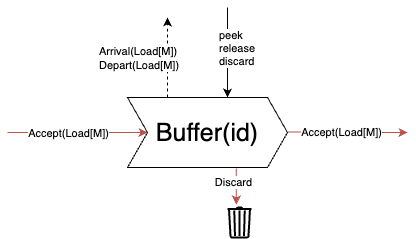

The diagram above was exported from draw.io. Its source (the exported page's mxGraphModel, read from the mxfile embedded in the PNG):
<mxGraphModel dx="1344" dy="666" grid="1" gridSize="10" guides="1" tooltips="1" connect="1" arrows="1" fold="1" page="1" pageScale="1" pageWidth="1100" pageHeight="850" math="0" shadow="0">
  <root>
    <mxCell id="0" />
    <mxCell id="1" parent="0" />
    <mxCell id="16" style="html=1;exitX=0.25;exitY=0;exitDx=0;exitDy=0;fontSize=11;dashed=1;rounded=1;" edge="1" parent="1" source="3">
      <mxGeometry relative="1" as="geometry">
        <mxPoint x="390" y="40" as="targetPoint" />
      </mxGeometry>
    </mxCell>
    <mxCell id="17" value="Arrival(Load[M])&lt;br&gt;Depart(Load[M])" style="edgeLabel;html=1;align=left;verticalAlign=middle;resizable=0;points=[];fontSize=11;" vertex="1" connectable="0" parent="16">
      <mxGeometry x="-0.0376" y="1" relative="1" as="geometry">
        <mxPoint x="-69" y="-2" as="offset" />
      </mxGeometry>
    </mxCell>
    <mxCell id="3" value="Buffer(id)" style="shape=step;perimeter=stepPerimeter;whiteSpace=wrap;html=1;fixedSize=1;fontSize=25;" vertex="1" parent="1">
      <mxGeometry x="350" y="120" width="160" height="70" as="geometry" />
    </mxCell>
    <mxCell id="4" value="" style="endArrow=classic;html=1;fontSize=25;entryX=0;entryY=0.5;entryDx=0;entryDy=0;exitX=0.5;exitY=0;exitDx=0;exitDy=0;exitPerimeter=0;fillColor=#f8cecc;strokeColor=#b85450;" edge="1" parent="1" target="3">
      <mxGeometry width="50" height="50" relative="1" as="geometry">
        <mxPoint x="230" y="155" as="sourcePoint" />
        <mxPoint x="530" y="160" as="targetPoint" />
      </mxGeometry>
    </mxCell>
    <mxCell id="10" value="Accept(Load[M])" style="edgeLabel;html=1;align=center;verticalAlign=middle;resizable=0;points=[];fontSize=11;" vertex="1" connectable="0" parent="4">
      <mxGeometry x="-0.4289" y="-2" relative="1" as="geometry">
        <mxPoint x="20" y="-2" as="offset" />
      </mxGeometry>
    </mxCell>
    <mxCell id="18" value="" style="endArrow=classic;html=1;rounded=1;fontSize=11;" edge="1" parent="1">
      <mxGeometry width="50" height="50" relative="1" as="geometry">
        <mxPoint x="450" y="30" as="sourcePoint" />
        <mxPoint x="450" y="120" as="targetPoint" />
      </mxGeometry>
    </mxCell>
    <mxCell id="19" value="peek&lt;br&gt;&lt;div style=&quot;&quot;&gt;release&lt;/div&gt;&lt;div style=&quot;&quot;&gt;discard&lt;/div&gt;" style="edgeLabel;html=1;align=left;verticalAlign=middle;resizable=0;points=[];fontSize=11;" vertex="1" connectable="0" parent="18">
      <mxGeometry x="-0.4332" relative="1" as="geometry">
        <mxPoint x="-10" y="14" as="offset" />
      </mxGeometry>
    </mxCell>
    <mxCell id="21" style="edgeStyle=orthogonalEdgeStyle;html=1;entryX=0.412;entryY=-0.075;entryDx=0;entryDy=0;entryPerimeter=0;fontSize=11;curved=1;exitX=0.68;exitY=1.014;exitDx=0;exitDy=0;exitPerimeter=0;fillColor=#f8cecc;strokeColor=#b85450;" edge="1" parent="1" source="3">
      <mxGeometry relative="1" as="geometry">
        <mxPoint x="520" y="165" as="sourcePoint" />
        <mxPoint x="458.8399999999999" y="227" as="targetPoint" />
      </mxGeometry>
    </mxCell>
    <mxCell id="22" value="Discard" style="edgeLabel;html=1;align=center;verticalAlign=middle;resizable=0;points=[];fontSize=11;" vertex="1" connectable="0" parent="21">
      <mxGeometry x="-0.2356" y="-3" relative="1" as="geometry">
        <mxPoint as="offset" />
      </mxGeometry>
    </mxCell>
    <mxCell id="28" value="" style="html=1;verticalLabelPosition=bottom;align=center;labelBackgroundColor=#ffffff;verticalAlign=top;strokeWidth=2;strokeColor=#000000;shadow=0;dashed=0;shape=mxgraph.ios7.icons.trashcan;fontSize=11;" vertex="1" parent="1">
      <mxGeometry x="450" y="230" width="24" height="30" as="geometry" />
    </mxCell>
    <mxCell id="29" value="" style="endArrow=classic;html=1;fontSize=25;exitX=0.5;exitY=0;exitDx=0;exitDy=0;exitPerimeter=0;fillColor=#f8cecc;strokeColor=#b85450;" edge="1" parent="1">
      <mxGeometry width="50" height="50" relative="1" as="geometry">
        <mxPoint x="510" y="154.5" as="sourcePoint" />
        <mxPoint x="630" y="155" as="targetPoint" />
      </mxGeometry>
    </mxCell>
    <mxCell id="30" value="Accept(Load[M])" style="edgeLabel;html=1;align=center;verticalAlign=middle;resizable=0;points=[];fontSize=11;" vertex="1" connectable="0" parent="29">
      <mxGeometry x="-0.4289" y="-2" relative="1" as="geometry">
        <mxPoint x="20" y="-2" as="offset" />
      </mxGeometry>
    </mxCell>
  </root>
</mxGraphModel>